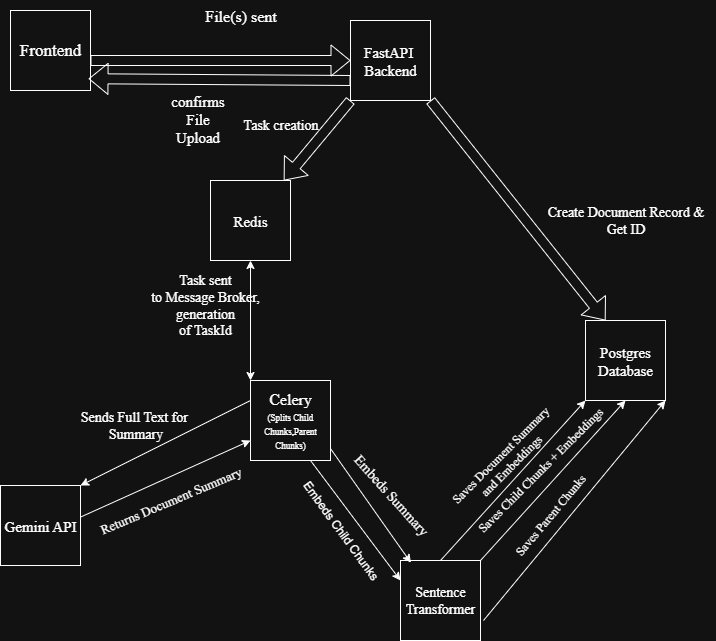

The diagram above was exported from draw.io. Its source (the exported page's mxGraphModel, read from the mxfile embedded in the PNG):
<mxGraphModel dx="1042" dy="704" grid="1" gridSize="10" guides="1" tooltips="1" connect="1" arrows="1" fold="1" page="1" pageScale="1" pageWidth="827" pageHeight="1169" math="0" shadow="0">
  <root>
    <mxCell id="0" />
    <mxCell id="1" parent="0" />
    <mxCell id="GCyA0PoNbdYYI4DKQA24-1" value="&lt;font style=&quot;font-size: 17px;&quot; face=&quot;Times New Roman&quot;&gt;Frontend&lt;/font&gt;" style="whiteSpace=wrap;html=1;aspect=fixed;" parent="1" vertex="1">
      <mxGeometry x="20" y="50" width="80" height="80" as="geometry" />
    </mxCell>
    <mxCell id="GCyA0PoNbdYYI4DKQA24-2" value="" style="shape=flexArrow;endArrow=classic;html=1;rounded=0;" parent="1" target="GCyA0PoNbdYYI4DKQA24-3" edge="1">
      <mxGeometry width="50" height="50" relative="1" as="geometry">
        <mxPoint x="100" y="100" as="sourcePoint" />
        <mxPoint x="250" y="100" as="targetPoint" />
      </mxGeometry>
    </mxCell>
    <mxCell id="GCyA0PoNbdYYI4DKQA24-3" value="&lt;font style=&quot;font-size: 15px;&quot; face=&quot;Times New Roman&quot;&gt;FastAPI&amp;nbsp;&lt;/font&gt;&lt;div&gt;&lt;font style=&quot;font-size: 15px;&quot; face=&quot;Times New Roman&quot;&gt;Backend&lt;/font&gt;&lt;/div&gt;" style="whiteSpace=wrap;html=1;aspect=fixed;" parent="1" vertex="1">
      <mxGeometry x="360" y="60" width="80" height="80" as="geometry" />
    </mxCell>
    <mxCell id="GCyA0PoNbdYYI4DKQA24-4" value="&lt;font style=&quot;font-size: 16px;&quot; face=&quot;Times New Roman&quot;&gt;File(s) sent&lt;/font&gt;" style="text;html=1;align=center;verticalAlign=middle;resizable=0;points=[];autosize=1;strokeColor=none;fillColor=none;" parent="1" vertex="1">
      <mxGeometry x="200" y="40" width="100" height="30" as="geometry" />
    </mxCell>
    <mxCell id="GCyA0PoNbdYYI4DKQA24-5" value="" style="shape=flexArrow;endArrow=classic;html=1;rounded=0;exitX=0;exitY=1;exitDx=0;exitDy=0;" parent="1" edge="1" target="GCyA0PoNbdYYI4DKQA24-6" source="GCyA0PoNbdYYI4DKQA24-3">
      <mxGeometry width="50" height="50" relative="1" as="geometry">
        <mxPoint x="249.5" y="140" as="sourcePoint" />
        <mxPoint x="249.5" y="230" as="targetPoint" />
      </mxGeometry>
    </mxCell>
    <mxCell id="GCyA0PoNbdYYI4DKQA24-6" value="&lt;font face=&quot;Times New Roman&quot; style=&quot;font-size: 15px;&quot;&gt;Redis&lt;/font&gt;" style="whiteSpace=wrap;html=1;aspect=fixed;" parent="1" vertex="1">
      <mxGeometry x="220" y="220" width="80" height="80" as="geometry" />
    </mxCell>
    <mxCell id="GCyA0PoNbdYYI4DKQA24-7" value="&lt;font face=&quot;Times New Roman&quot; style=&quot;font-size: 14px;&quot;&gt;Task creation&lt;/font&gt;" style="text;html=1;align=center;verticalAlign=middle;resizable=0;points=[];autosize=1;strokeColor=none;fillColor=none;" parent="1" vertex="1">
      <mxGeometry x="240" y="150" width="100" height="30" as="geometry" />
    </mxCell>
    <mxCell id="GCyA0PoNbdYYI4DKQA24-8" value="&lt;font face=&quot;Times New Roman&quot; style=&quot;font-size: 16px;&quot;&gt;Celery&lt;/font&gt;&lt;div&gt;&lt;font style=&quot;font-size: 9px;&quot;&gt;&lt;font style=&quot;&quot; face=&quot;Times New Roman&quot;&gt;(&lt;/font&gt;&lt;font face=&quot;Times New Roman&quot; style=&quot;&quot;&gt;Splits Child Chunks,Parent Chunks)&lt;/font&gt;&lt;/font&gt;&lt;/div&gt;" style="whiteSpace=wrap;html=1;aspect=fixed;" parent="1" vertex="1">
      <mxGeometry x="260" y="420" width="80" height="80" as="geometry" />
    </mxCell>
    <mxCell id="GCyA0PoNbdYYI4DKQA24-9" value="" style="endArrow=classic;startArrow=classic;html=1;rounded=0;entryX=0;entryY=0;entryDx=0;entryDy=0;exitX=0.5;exitY=1;exitDx=0;exitDy=0;" parent="1" source="GCyA0PoNbdYYI4DKQA24-6" target="GCyA0PoNbdYYI4DKQA24-8" edge="1">
      <mxGeometry width="50" height="50" relative="1" as="geometry">
        <mxPoint x="260" y="360" as="sourcePoint" />
        <mxPoint x="310" y="310" as="targetPoint" />
      </mxGeometry>
    </mxCell>
    <mxCell id="GCyA0PoNbdYYI4DKQA24-10" value="&lt;font face=&quot;Times New Roman&quot; style=&quot;font-size: 14px;&quot;&gt;Task sent&lt;/font&gt;&lt;div&gt;&lt;font face=&quot;Times New Roman&quot; style=&quot;font-size: 14px;&quot;&gt;to Message Broker,&lt;/font&gt;&lt;/div&gt;&lt;div&gt;&lt;font face=&quot;Times New Roman&quot; style=&quot;font-size: 14px;&quot;&gt;generation&lt;/font&gt;&lt;/div&gt;&lt;div&gt;&lt;font face=&quot;Times New Roman&quot; style=&quot;font-size: 14px;&quot;&gt;of TaskId&lt;/font&gt;&lt;/div&gt;" style="text;html=1;align=center;verticalAlign=middle;whiteSpace=wrap;rounded=0;" parent="1" vertex="1">
      <mxGeometry x="150" y="300" width="130" height="90" as="geometry" />
    </mxCell>
    <mxCell id="GCyA0PoNbdYYI4DKQA24-12" value="&lt;font face=&quot;Times New Roman&quot; style=&quot;font-size: 14px;&quot;&gt;Sentence Transformer&lt;/font&gt;" style="whiteSpace=wrap;html=1;aspect=fixed;" parent="1" vertex="1">
      <mxGeometry x="410" y="600" width="80" height="80" as="geometry" />
    </mxCell>
    <mxCell id="GCyA0PoNbdYYI4DKQA24-13" value="&lt;font face=&quot;Times New Roman&quot;&gt;&lt;span style=&quot;font-size: 14px;&quot;&gt;Embeds Summary&lt;/span&gt;&lt;/font&gt;" style="text;html=1;align=center;verticalAlign=middle;resizable=0;points=[];autosize=1;strokeColor=none;fillColor=none;rotation=48;" parent="1" vertex="1">
      <mxGeometry x="335" y="520" width="130" height="30" as="geometry" />
    </mxCell>
    <mxCell id="GCyA0PoNbdYYI4DKQA24-16" value="&lt;font face=&quot;Times New Roman&quot;&gt;Saves Document Summary&lt;/font&gt;&lt;div&gt;&lt;font face=&quot;Times New Roman&quot;&gt;and Embeddings&lt;/font&gt;&lt;/div&gt;" style="text;html=1;align=center;verticalAlign=middle;resizable=0;points=[];autosize=1;strokeColor=none;fillColor=none;rotation=-45;" parent="1" vertex="1">
      <mxGeometry x="440" y="480" width="150" height="40" as="geometry" />
    </mxCell>
    <mxCell id="GCyA0PoNbdYYI4DKQA24-17" value="&lt;font face=&quot;Times New Roman&quot; style=&quot;font-size: 15px;&quot;&gt;Postgres Database&lt;/font&gt;" style="whiteSpace=wrap;html=1;aspect=fixed;" parent="1" vertex="1">
      <mxGeometry x="595" y="360" width="80" height="80" as="geometry" />
    </mxCell>
    <mxCell id="GCyA0PoNbdYYI4DKQA24-21" value="" style="shape=flexArrow;endArrow=classic;html=1;rounded=0;exitX=0;exitY=0.75;exitDx=0;exitDy=0;entryX=0.975;entryY=0.853;entryDx=0;entryDy=0;entryPerimeter=0;" parent="1" source="GCyA0PoNbdYYI4DKQA24-3" target="GCyA0PoNbdYYI4DKQA24-1" edge="1">
      <mxGeometry width="50" height="50" relative="1" as="geometry">
        <mxPoint x="120" y="135" as="sourcePoint" />
        <mxPoint x="170" y="85" as="targetPoint" />
      </mxGeometry>
    </mxCell>
    <mxCell id="GCyA0PoNbdYYI4DKQA24-22" value="&lt;span style=&quot;font-size: 15px;&quot;&gt;&lt;font face=&quot;Times New Roman&quot;&gt;confirms&lt;/font&gt;&lt;/span&gt;&lt;div&gt;&lt;span style=&quot;font-size: 15px;&quot;&gt;&lt;font face=&quot;Times New Roman&quot;&gt;File&lt;/font&gt;&lt;/span&gt;&lt;/div&gt;&lt;div&gt;&lt;span style=&quot;font-size: 15px;&quot;&gt;&lt;font face=&quot;Times New Roman&quot;&gt;Upload&lt;/font&gt;&lt;/span&gt;&lt;/div&gt;" style="text;html=1;align=center;verticalAlign=middle;whiteSpace=wrap;rounded=0;" parent="1" vertex="1">
      <mxGeometry x="160" y="130" width="95" height="55" as="geometry" />
    </mxCell>
    <mxCell id="dSXcSRUY7532kntjlCd8-1" value="" style="shape=flexArrow;endArrow=classic;html=1;rounded=0;exitX=1;exitY=1;exitDx=0;exitDy=0;entryX=0.25;entryY=0;entryDx=0;entryDy=0;" edge="1" parent="1" source="GCyA0PoNbdYYI4DKQA24-3" target="GCyA0PoNbdYYI4DKQA24-17">
      <mxGeometry width="50" height="50" relative="1" as="geometry">
        <mxPoint x="390" y="390" as="sourcePoint" />
        <mxPoint x="440" y="340" as="targetPoint" />
      </mxGeometry>
    </mxCell>
    <mxCell id="dSXcSRUY7532kntjlCd8-2" value="&lt;font face=&quot;Times New Roman&quot; style=&quot;font-size: 14px;&quot;&gt;Create Document Record &amp;amp;&lt;/font&gt;&lt;div&gt;&lt;font face=&quot;Times New Roman&quot; style=&quot;font-size: 14px;&quot;&gt;Get ID&lt;/font&gt;&lt;/div&gt;" style="text;html=1;align=center;verticalAlign=middle;resizable=0;points=[];autosize=1;strokeColor=none;fillColor=none;" vertex="1" parent="1">
      <mxGeometry x="545" y="235" width="180" height="50" as="geometry" />
    </mxCell>
    <mxCell id="dSXcSRUY7532kntjlCd8-3" value="" style="endArrow=classic;html=1;rounded=0;exitX=0;exitY=0.25;exitDx=0;exitDy=0;entryX=1;entryY=0;entryDx=0;entryDy=0;" edge="1" parent="1" source="GCyA0PoNbdYYI4DKQA24-8" target="dSXcSRUY7532kntjlCd8-4">
      <mxGeometry width="50" height="50" relative="1" as="geometry">
        <mxPoint x="390" y="470" as="sourcePoint" />
        <mxPoint x="100" y="530" as="targetPoint" />
      </mxGeometry>
    </mxCell>
    <mxCell id="dSXcSRUY7532kntjlCd8-4" value="&lt;font face=&quot;Times New Roman&quot; style=&quot;font-size: 15px;&quot;&gt;Gemini API&lt;/font&gt;" style="whiteSpace=wrap;html=1;aspect=fixed;" vertex="1" parent="1">
      <mxGeometry x="10" y="525" width="80" height="80" as="geometry" />
    </mxCell>
    <mxCell id="dSXcSRUY7532kntjlCd8-5" value="&lt;font face=&quot;Times New Roman&quot; style=&quot;font-size: 14px;&quot;&gt;Sends Full Text for&amp;nbsp;&lt;/font&gt;&lt;div&gt;&lt;font face=&quot;Times New Roman&quot; style=&quot;font-size: 14px;&quot;&gt;Summary&lt;/font&gt;&lt;/div&gt;" style="text;html=1;align=center;verticalAlign=middle;resizable=0;points=[];autosize=1;strokeColor=none;fillColor=none;" vertex="1" parent="1">
      <mxGeometry x="80" y="440" width="130" height="50" as="geometry" />
    </mxCell>
    <mxCell id="dSXcSRUY7532kntjlCd8-6" value="" style="endArrow=classic;html=1;rounded=0;exitX=1;exitY=0.395;exitDx=0;exitDy=0;exitPerimeter=0;entryX=0;entryY=0.75;entryDx=0;entryDy=0;" edge="1" parent="1" source="dSXcSRUY7532kntjlCd8-4" target="GCyA0PoNbdYYI4DKQA24-8">
      <mxGeometry width="50" height="50" relative="1" as="geometry">
        <mxPoint x="390" y="470" as="sourcePoint" />
        <mxPoint x="440" y="420" as="targetPoint" />
      </mxGeometry>
    </mxCell>
    <mxCell id="dSXcSRUY7532kntjlCd8-7" value="&lt;font style=&quot;font-size: 13px;&quot; face=&quot;Times New Roman&quot;&gt;Returns Document Summary&lt;/font&gt;" style="text;html=1;align=center;verticalAlign=middle;resizable=0;points=[];autosize=1;strokeColor=none;fillColor=none;rotation=337;" vertex="1" parent="1">
      <mxGeometry x="90" y="525" width="180" height="30" as="geometry" />
    </mxCell>
    <mxCell id="dSXcSRUY7532kntjlCd8-8" value="" style="endArrow=classic;html=1;rounded=0;exitX=1.005;exitY=0.858;exitDx=0;exitDy=0;exitPerimeter=0;entryX=0.13;entryY=0.028;entryDx=0;entryDy=0;entryPerimeter=0;" edge="1" parent="1" source="GCyA0PoNbdYYI4DKQA24-8" target="GCyA0PoNbdYYI4DKQA24-12">
      <mxGeometry width="50" height="50" relative="1" as="geometry">
        <mxPoint x="390" y="470" as="sourcePoint" />
        <mxPoint x="440" y="420" as="targetPoint" />
      </mxGeometry>
    </mxCell>
    <mxCell id="dSXcSRUY7532kntjlCd8-9" value="" style="endArrow=classic;html=1;rounded=0;exitX=0.75;exitY=1;exitDx=0;exitDy=0;entryX=0;entryY=0.25;entryDx=0;entryDy=0;" edge="1" parent="1" source="GCyA0PoNbdYYI4DKQA24-8" target="GCyA0PoNbdYYI4DKQA24-12">
      <mxGeometry width="50" height="50" relative="1" as="geometry">
        <mxPoint x="390" y="470" as="sourcePoint" />
        <mxPoint x="440" y="420" as="targetPoint" />
      </mxGeometry>
    </mxCell>
    <mxCell id="dSXcSRUY7532kntjlCd8-10" value="Embeds Child Chunks" style="text;html=1;align=center;verticalAlign=middle;resizable=0;points=[];autosize=1;strokeColor=none;fillColor=none;rotation=54;" vertex="1" parent="1">
      <mxGeometry x="280" y="555" width="140" height="30" as="geometry" />
    </mxCell>
    <mxCell id="dSXcSRUY7532kntjlCd8-11" value="" style="endArrow=classic;html=1;rounded=0;exitX=0.5;exitY=0;exitDx=0;exitDy=0;entryX=0;entryY=1;entryDx=0;entryDy=0;" edge="1" parent="1" source="GCyA0PoNbdYYI4DKQA24-12" target="GCyA0PoNbdYYI4DKQA24-17">
      <mxGeometry width="50" height="50" relative="1" as="geometry">
        <mxPoint x="390" y="470" as="sourcePoint" />
        <mxPoint x="440" y="420" as="targetPoint" />
      </mxGeometry>
    </mxCell>
    <mxCell id="dSXcSRUY7532kntjlCd8-12" value="" style="endArrow=classic;html=1;rounded=0;exitX=1;exitY=0;exitDx=0;exitDy=0;entryX=0.5;entryY=1;entryDx=0;entryDy=0;" edge="1" parent="1" source="GCyA0PoNbdYYI4DKQA24-12" target="GCyA0PoNbdYYI4DKQA24-17">
      <mxGeometry width="50" height="50" relative="1" as="geometry">
        <mxPoint x="390" y="470" as="sourcePoint" />
        <mxPoint x="440" y="420" as="targetPoint" />
      </mxGeometry>
    </mxCell>
    <mxCell id="dSXcSRUY7532kntjlCd8-13" value="&lt;font face=&quot;Times New Roman&quot;&gt;Saves Child Chunks + Embeddings&lt;/font&gt;" style="text;html=1;align=center;verticalAlign=middle;resizable=0;points=[];autosize=1;strokeColor=none;fillColor=none;rotation=-45;" vertex="1" parent="1">
      <mxGeometry x="455" y="495" width="190" height="30" as="geometry" />
    </mxCell>
    <mxCell id="dSXcSRUY7532kntjlCd8-14" value="" style="endArrow=classic;html=1;rounded=0;entryX=1;entryY=1;entryDx=0;entryDy=0;" edge="1" parent="1" target="GCyA0PoNbdYYI4DKQA24-17">
      <mxGeometry width="50" height="50" relative="1" as="geometry">
        <mxPoint x="493" y="660" as="sourcePoint" />
        <mxPoint x="600" y="525" as="targetPoint" />
      </mxGeometry>
    </mxCell>
    <mxCell id="dSXcSRUY7532kntjlCd8-15" value="&lt;font face=&quot;Times New Roman&quot;&gt;Saves Parent Chunks&lt;/font&gt;" style="text;html=1;align=center;verticalAlign=middle;resizable=0;points=[];autosize=1;strokeColor=none;fillColor=none;rotation=-50;" vertex="1" parent="1">
      <mxGeometry x="500.0017459305202" y="540.0017459305202" width="120" height="30" as="geometry" />
    </mxCell>
  </root>
</mxGraphModel>